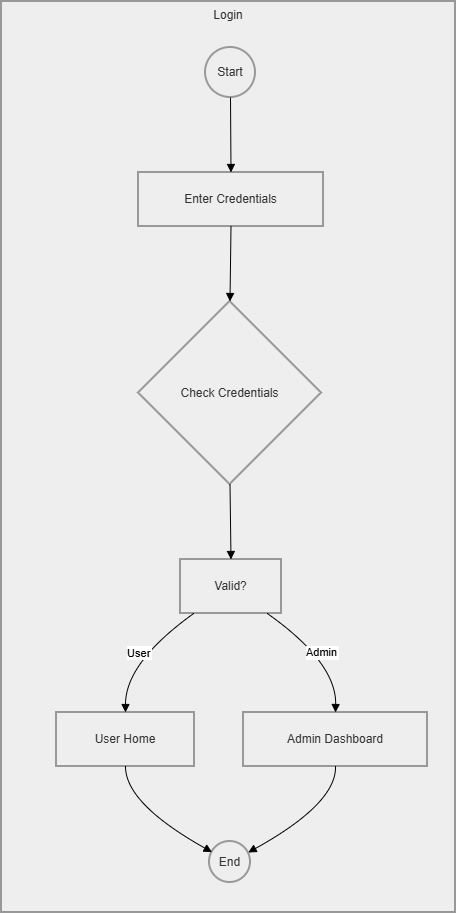

The diagram above was exported from draw.io. Its source (the exported page's mxGraphModel, read from the mxfile embedded in the PNG):
<mxGraphModel dx="1191" dy="706" grid="1" gridSize="10" guides="1" tooltips="1" connect="1" arrows="1" fold="1" page="1" pageScale="1" pageWidth="850" pageHeight="1100" math="0" shadow="0">
  <root>
    <mxCell id="0" />
    <mxCell id="1" parent="0" />
    <mxCell id="2" parent="1" style="whiteSpace=wrap;strokeWidth=2;verticalAlign=top;fillColor=light-dark(#eeeeee,#1f2020);strokeColor=light-dark(#999999,#cccccc);fontColor=light-dark(#333333,#cccccc);" value="Login" vertex="1">
      <mxGeometry height="911" width="454" x="170" y="50" as="geometry" />
    </mxCell>
    <mxCell id="3" parent="2" style="ellipse;aspect=fixed;strokeWidth=2;whiteSpace=wrap;fillColor=light-dark(#eeeeee,#1f2020);strokeColor=light-dark(#999999,#cccccc);fontColor=light-dark(#333333,#cccccc);" value="Start" vertex="1">
      <mxGeometry height="50" width="50" x="204" y="46" as="geometry" />
    </mxCell>
    <mxCell id="4" parent="2" style="whiteSpace=wrap;strokeWidth=2;fillColor=light-dark(#eeeeee,#1f2020);strokeColor=light-dark(#999999,#cccccc);fontColor=light-dark(#333333,#cccccc);" value="Enter Credentials" vertex="1">
      <mxGeometry height="54" width="185" x="137" y="171" as="geometry" />
    </mxCell>
    <mxCell id="5" parent="2" style="rhombus;strokeWidth=2;whiteSpace=wrap;fillColor=light-dark(#eeeeee,#1f2020);strokeColor=light-dark(#999999,#cccccc);fontColor=light-dark(#333333,#cccccc);" value="Check Credentials" vertex="1">
      <mxGeometry height="183" width="183" x="137" y="300" as="geometry" />
    </mxCell>
    <mxCell id="6" parent="2" style="whiteSpace=wrap;strokeWidth=2;fillColor=light-dark(#eeeeee,#1f2020);strokeColor=light-dark(#999999,#cccccc);fontColor=light-dark(#333333,#cccccc);" value="Valid?" vertex="1">
      <mxGeometry height="54" width="101" x="179" y="558" as="geometry" />
    </mxCell>
    <mxCell id="7" parent="2" style="whiteSpace=wrap;strokeWidth=2;fillColor=light-dark(#eeeeee,#1f2020);strokeColor=light-dark(#999999,#cccccc);fontColor=light-dark(#333333,#cccccc);" value="User Home" vertex="1">
      <mxGeometry height="54" width="138" x="55" y="711" as="geometry" />
    </mxCell>
    <mxCell id="8" parent="2" style="whiteSpace=wrap;strokeWidth=2;fillColor=light-dark(#eeeeee,#1f2020);strokeColor=light-dark(#999999,#cccccc);fontColor=light-dark(#333333,#cccccc);" value="Admin Dashboard" vertex="1">
      <mxGeometry height="54" width="184" x="242" y="711" as="geometry" />
    </mxCell>
    <mxCell id="9" parent="2" style="ellipse;aspect=fixed;strokeWidth=2;whiteSpace=wrap;fillColor=light-dark(#eeeeee,#1f2020);strokeColor=light-dark(#999999,#cccccc);fontColor=light-dark(#333333,#cccccc);" value="End" vertex="1">
      <mxGeometry height="41" width="41" x="208" y="840" as="geometry" />
    </mxCell>
    <mxCell id="10" edge="1" parent="2" source="3" style="curved=1;startArrow=none;endArrow=block;exitX=0.5;exitY=0.99;entryX=0.5;entryY=-0.01;" target="4" value="">
      <mxGeometry relative="1" as="geometry">
        <Array as="points" />
      </mxGeometry>
    </mxCell>
    <mxCell id="11" edge="1" parent="2" source="4" style="curved=1;startArrow=none;endArrow=block;exitX=0.5;exitY=0.99;entryX=0.5;entryY=0;" target="5" value="">
      <mxGeometry relative="1" as="geometry">
        <Array as="points" />
      </mxGeometry>
    </mxCell>
    <mxCell id="12" edge="1" parent="2" source="5" style="curved=1;startArrow=none;endArrow=block;exitX=0.5;exitY=1;entryX=0.5;entryY=0;" target="6" value="">
      <mxGeometry relative="1" as="geometry">
        <Array as="points" />
      </mxGeometry>
    </mxCell>
    <mxCell id="13" edge="1" parent="2" source="6" style="curved=1;startArrow=none;endArrow=block;exitX=0.13;exitY=1;entryX=0.5;entryY=0;" target="7" value="User">
      <mxGeometry relative="1" as="geometry">
        <Array as="points">
          <mxPoint x="124" y="661" />
        </Array>
      </mxGeometry>
    </mxCell>
    <mxCell id="14" edge="1" parent="2" source="6" style="curved=1;startArrow=none;endArrow=block;exitX=0.86;exitY=1;entryX=0.5;entryY=0;" target="8" value="Admin">
      <mxGeometry relative="1" as="geometry">
        <Array as="points">
          <mxPoint x="335" y="661" />
        </Array>
      </mxGeometry>
    </mxCell>
    <mxCell id="15" edge="1" parent="2" source="7" style="curved=1;startArrow=none;endArrow=block;exitX=0.5;exitY=1;entryX=0.01;entryY=0.22;" target="9" value="">
      <mxGeometry relative="1" as="geometry">
        <Array as="points">
          <mxPoint x="124" y="802" />
        </Array>
      </mxGeometry>
    </mxCell>
    <mxCell id="16" edge="1" parent="2" source="8" style="curved=1;startArrow=none;endArrow=block;exitX=0.5;exitY=1;entryX=1.02;entryY=0.22;" target="9" value="">
      <mxGeometry relative="1" as="geometry">
        <Array as="points">
          <mxPoint x="335" y="802" />
        </Array>
      </mxGeometry>
    </mxCell>
  </root>
</mxGraphModel>